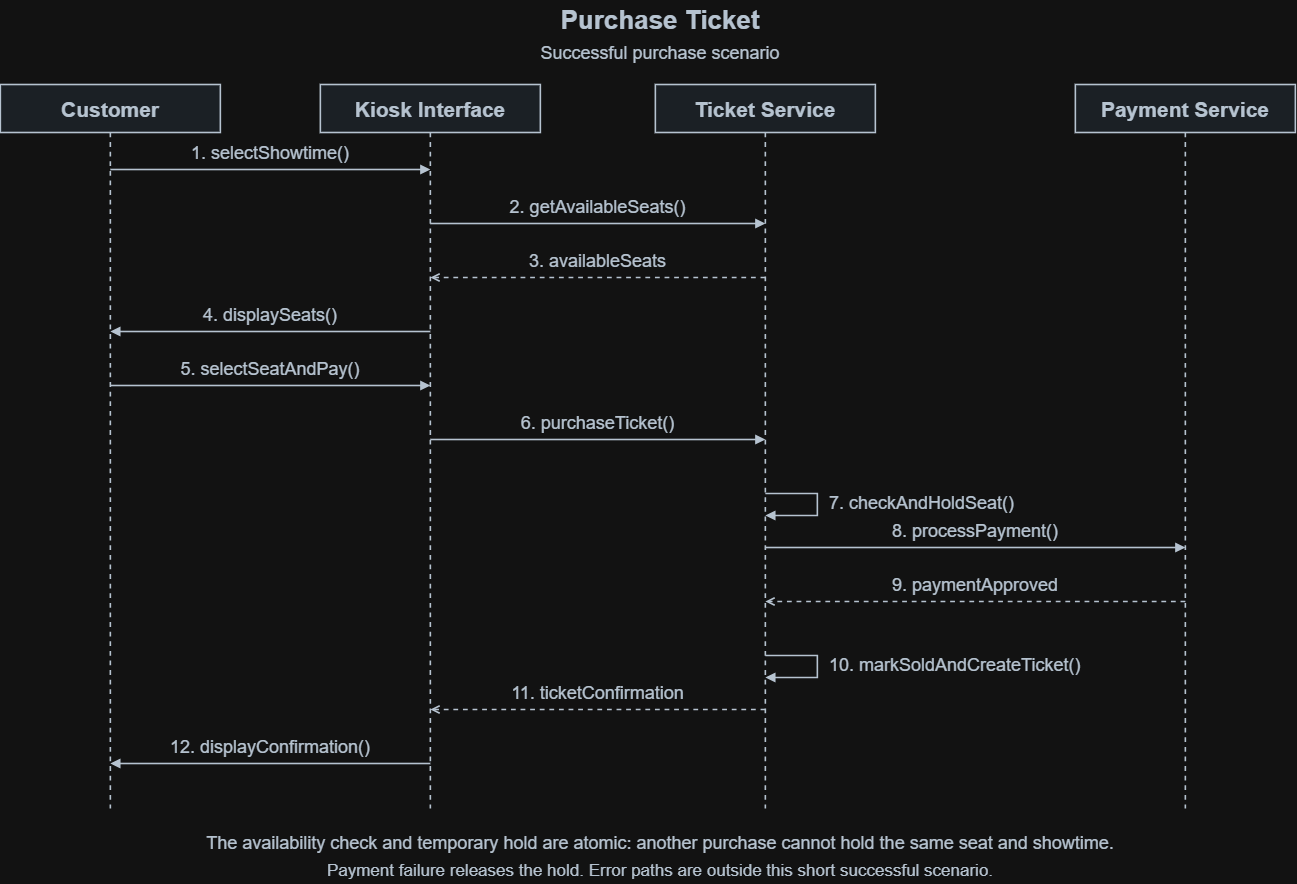

The diagram above was exported from draw.io. Its source (the exported page's mxGraphModel, read from the mxfile embedded in the PNG):
<mxGraphModel dx="1873" dy="958" grid="1" gridSize="10" guides="1" tooltips="1" connect="1" arrows="1" fold="1" page="1" pageScale="1" pageWidth="1340" pageHeight="915" math="0" shadow="0">
  <root>
    <mxCell id="0" />
    <mxCell id="1" parent="0" />
    <mxCell id="2" parent="1" style="text;html=0;strokeColor=none;fillColor=none;align=center;verticalAlign=middle;whiteSpace=wrap;rounded=0;fontSize=26;fontFamily=Helvetica;fontColor=#263645;fontStyle=1;" value="Purchase Ticket" vertex="1">
      <mxGeometry height="40" width="1270" x="35" y="15" as="geometry" />
    </mxCell>
    <mxCell id="3" parent="1" style="text;html=0;strokeColor=none;fillColor=none;align=center;verticalAlign=middle;whiteSpace=wrap;rounded=0;fontSize=18;fontFamily=Helvetica;fontColor=#263645;fontStyle=0;" value="Successful purchase scenario" vertex="1">
      <mxGeometry height="28" width="1270" x="35" y="54" as="geometry" />
    </mxCell>
    <mxCell id="4" parent="1" style="rounded=0;whiteSpace=wrap;html=0;fillColor=#EAF0F5;strokeColor=#263645;strokeWidth=1.6;" value="" vertex="1">
      <mxGeometry height="48" width="220" x="10" y="100" as="geometry" />
    </mxCell>
    <mxCell id="5" parent="1" style="text;html=0;strokeColor=none;fillColor=none;align=center;verticalAlign=middle;whiteSpace=wrap;rounded=0;fontSize=21;fontFamily=Helvetica;fontColor=#263645;fontStyle=1;" value="Customer" vertex="1">
      <mxGeometry height="48" width="220" x="10" y="100" as="geometry" />
    </mxCell>
    <mxCell id="6" edge="1" parent="1" style="edgeStyle=none;rounded=0;html=0;endArrow=none;endFill=0;strokeWidth=1.6;strokeColor=#263645;dashed=1;">
      <mxGeometry relative="1" as="geometry">
        <mxPoint x="120" y="148" as="sourcePoint" />
        <mxPoint x="120" y="824" as="targetPoint" />
      </mxGeometry>
    </mxCell>
    <mxCell id="7" parent="1" style="rounded=0;whiteSpace=wrap;html=0;fillColor=#EAF0F5;strokeColor=#263645;strokeWidth=1.6;" value="" vertex="1">
      <mxGeometry height="48" width="220" x="330" y="100" as="geometry" />
    </mxCell>
    <mxCell id="8" parent="1" style="text;html=0;strokeColor=none;fillColor=none;align=center;verticalAlign=middle;whiteSpace=wrap;rounded=0;fontSize=21;fontFamily=Helvetica;fontColor=#263645;fontStyle=1;" value="Kiosk Interface" vertex="1">
      <mxGeometry height="48" width="220" x="330" y="100" as="geometry" />
    </mxCell>
    <mxCell id="9" edge="1" parent="1" style="edgeStyle=none;rounded=0;html=0;endArrow=none;endFill=0;strokeWidth=1.6;strokeColor=#263645;dashed=1;">
      <mxGeometry relative="1" as="geometry">
        <mxPoint x="440" y="148" as="sourcePoint" />
        <mxPoint x="440" y="824" as="targetPoint" />
      </mxGeometry>
    </mxCell>
    <mxCell id="10" parent="1" style="rounded=0;whiteSpace=wrap;html=0;fillColor=#EAF0F5;strokeColor=#263645;strokeWidth=1.6;" value="" vertex="1">
      <mxGeometry height="48" width="220" x="665" y="100" as="geometry" />
    </mxCell>
    <mxCell id="11" parent="1" style="text;html=0;strokeColor=none;fillColor=none;align=center;verticalAlign=middle;whiteSpace=wrap;rounded=0;fontSize=21;fontFamily=Helvetica;fontColor=#263645;fontStyle=1;" value="Ticket Service" vertex="1">
      <mxGeometry height="48" width="220" x="665" y="100" as="geometry" />
    </mxCell>
    <mxCell id="12" edge="1" parent="1" style="edgeStyle=none;rounded=0;html=0;endArrow=none;endFill=0;strokeWidth=1.6;strokeColor=#263645;dashed=1;">
      <mxGeometry relative="1" as="geometry">
        <mxPoint x="775" y="148" as="sourcePoint" />
        <mxPoint x="775" y="824" as="targetPoint" />
      </mxGeometry>
    </mxCell>
    <mxCell id="13" parent="1" style="rounded=0;whiteSpace=wrap;html=0;fillColor=#EAF0F5;strokeColor=#263645;strokeWidth=1.6;" value="" vertex="1">
      <mxGeometry height="48" width="220" x="1085" y="100" as="geometry" />
    </mxCell>
    <mxCell id="14" parent="1" style="text;html=0;strokeColor=none;fillColor=none;align=center;verticalAlign=middle;whiteSpace=wrap;rounded=0;fontSize=21;fontFamily=Helvetica;fontColor=#263645;fontStyle=1;" value="Payment Service" vertex="1">
      <mxGeometry height="48" width="220" x="1085" y="100" as="geometry" />
    </mxCell>
    <mxCell id="15" edge="1" parent="1" style="edgeStyle=none;rounded=0;html=0;endArrow=none;endFill=0;strokeWidth=1.6;strokeColor=#263645;dashed=1;">
      <mxGeometry relative="1" as="geometry">
        <mxPoint x="1195" y="148" as="sourcePoint" />
        <mxPoint x="1195" y="824" as="targetPoint" />
      </mxGeometry>
    </mxCell>
    <mxCell id="16" edge="1" parent="1" style="edgeStyle=none;rounded=0;html=0;endArrow=block;endFill=1;strokeWidth=1.6;strokeColor=#263645;dashed=0;">
      <mxGeometry relative="1" as="geometry">
        <mxPoint x="120" y="185" as="sourcePoint" />
        <mxPoint x="440" y="185" as="targetPoint" />
      </mxGeometry>
    </mxCell>
    <mxCell id="17" parent="1" style="text;html=0;strokeColor=none;fillColor=#FFFFFF;align=center;verticalAlign=middle;whiteSpace=wrap;rounded=0;fontSize=18;fontFamily=Helvetica;fontColor=#263645;fontStyle=0;" value="1. selectShowtime()" vertex="1">
      <mxGeometry height="27" width="296" x="132" y="155" as="geometry" />
    </mxCell>
    <mxCell id="18" edge="1" parent="1" style="edgeStyle=none;rounded=0;html=0;endArrow=block;endFill=1;strokeWidth=1.6;strokeColor=#263645;dashed=0;">
      <mxGeometry relative="1" as="geometry">
        <mxPoint x="440" y="239" as="sourcePoint" />
        <mxPoint x="775" y="239" as="targetPoint" />
      </mxGeometry>
    </mxCell>
    <mxCell id="19" parent="1" style="text;html=0;strokeColor=none;fillColor=#FFFFFF;align=center;verticalAlign=middle;whiteSpace=wrap;rounded=0;fontSize=18;fontFamily=Helvetica;fontColor=#263645;fontStyle=0;" value="2. getAvailableSeats()" vertex="1">
      <mxGeometry height="27" width="311" x="452" y="209" as="geometry" />
    </mxCell>
    <mxCell id="20" edge="1" parent="1" style="edgeStyle=none;rounded=0;html=0;endArrow=open;endFill=0;strokeWidth=1.6;strokeColor=#263645;dashed=1;">
      <mxGeometry relative="1" as="geometry">
        <mxPoint x="775" y="293" as="sourcePoint" />
        <mxPoint x="440" y="293" as="targetPoint" />
      </mxGeometry>
    </mxCell>
    <mxCell id="21" parent="1" style="text;html=0;strokeColor=none;fillColor=#FFFFFF;align=center;verticalAlign=middle;whiteSpace=wrap;rounded=0;fontSize=18;fontFamily=Helvetica;fontColor=#263645;fontStyle=0;" value="3. availableSeats" vertex="1">
      <mxGeometry height="27" width="311" x="452" y="263" as="geometry" />
    </mxCell>
    <mxCell id="22" edge="1" parent="1" style="edgeStyle=none;rounded=0;html=0;endArrow=block;endFill=1;strokeWidth=1.6;strokeColor=#263645;dashed=0;">
      <mxGeometry relative="1" as="geometry">
        <mxPoint x="440" y="347" as="sourcePoint" />
        <mxPoint x="120" y="347" as="targetPoint" />
      </mxGeometry>
    </mxCell>
    <mxCell id="23" parent="1" style="text;html=0;strokeColor=none;fillColor=#FFFFFF;align=center;verticalAlign=middle;whiteSpace=wrap;rounded=0;fontSize=18;fontFamily=Helvetica;fontColor=#263645;fontStyle=0;" value="4. displaySeats()" vertex="1">
      <mxGeometry height="27" width="296" x="132" y="317" as="geometry" />
    </mxCell>
    <mxCell id="24" edge="1" parent="1" style="edgeStyle=none;rounded=0;html=0;endArrow=block;endFill=1;strokeWidth=1.6;strokeColor=#263645;dashed=0;">
      <mxGeometry relative="1" as="geometry">
        <mxPoint x="120" y="401" as="sourcePoint" />
        <mxPoint x="440" y="401" as="targetPoint" />
      </mxGeometry>
    </mxCell>
    <mxCell id="25" parent="1" style="text;html=0;strokeColor=none;fillColor=#FFFFFF;align=center;verticalAlign=middle;whiteSpace=wrap;rounded=0;fontSize=18;fontFamily=Helvetica;fontColor=#263645;fontStyle=0;" value="5. selectSeatAndPay()" vertex="1">
      <mxGeometry height="27" width="296" x="132" y="371" as="geometry" />
    </mxCell>
    <mxCell id="26" edge="1" parent="1" style="edgeStyle=none;rounded=0;html=0;endArrow=block;endFill=1;strokeWidth=1.6;strokeColor=#263645;dashed=0;">
      <mxGeometry relative="1" as="geometry">
        <mxPoint x="440" y="455" as="sourcePoint" />
        <mxPoint x="775" y="455" as="targetPoint" />
      </mxGeometry>
    </mxCell>
    <mxCell id="27" parent="1" style="text;html=0;strokeColor=none;fillColor=#FFFFFF;align=center;verticalAlign=middle;whiteSpace=wrap;rounded=0;fontSize=18;fontFamily=Helvetica;fontColor=#263645;fontStyle=0;" value="6. purchaseTicket()" vertex="1">
      <mxGeometry height="27" width="311" x="452" y="425" as="geometry" />
    </mxCell>
    <mxCell id="28" edge="1" parent="1" style="edgeStyle=none;rounded=0;html=0;endArrow=block;endFill=1;strokeWidth=1.6;strokeColor=#263645;dashed=0;">
      <mxGeometry relative="1" as="geometry">
        <Array as="points">
          <mxPoint x="827" y="509" />
          <mxPoint x="827" y="531" />
        </Array>
        <mxPoint x="775" y="509" as="sourcePoint" />
        <mxPoint x="775" y="531" as="targetPoint" />
      </mxGeometry>
    </mxCell>
    <mxCell id="29" parent="1" style="text;html=0;strokeColor=none;fillColor=#FFFFFF;align=left;verticalAlign=middle;whiteSpace=wrap;rounded=0;fontSize=18;fontFamily=Helvetica;fontColor=#263645;fontStyle=0;" value="7. checkAndHoldSeat()" vertex="1">
      <mxGeometry height="33" width="300" x="837" y="502" as="geometry" />
    </mxCell>
    <mxCell id="30" edge="1" parent="1" style="edgeStyle=none;rounded=0;html=0;endArrow=block;endFill=1;strokeWidth=1.6;strokeColor=#263645;dashed=0;">
      <mxGeometry relative="1" as="geometry">
        <mxPoint x="775" y="563" as="sourcePoint" />
        <mxPoint x="1195" y="563" as="targetPoint" />
      </mxGeometry>
    </mxCell>
    <mxCell id="31" parent="1" style="text;html=0;strokeColor=none;fillColor=#FFFFFF;align=center;verticalAlign=middle;whiteSpace=wrap;rounded=0;fontSize=18;fontFamily=Helvetica;fontColor=#263645;fontStyle=0;" value="8. processPayment()" vertex="1">
      <mxGeometry height="27" width="396" x="787" y="533" as="geometry" />
    </mxCell>
    <mxCell id="32" edge="1" parent="1" style="edgeStyle=none;rounded=0;html=0;endArrow=open;endFill=0;strokeWidth=1.6;strokeColor=#263645;dashed=1;">
      <mxGeometry relative="1" as="geometry">
        <mxPoint x="1195" y="617" as="sourcePoint" />
        <mxPoint x="775" y="617" as="targetPoint" />
      </mxGeometry>
    </mxCell>
    <mxCell id="33" parent="1" style="text;html=0;strokeColor=none;fillColor=#FFFFFF;align=center;verticalAlign=middle;whiteSpace=wrap;rounded=0;fontSize=18;fontFamily=Helvetica;fontColor=#263645;fontStyle=0;" value="9. paymentApproved" vertex="1">
      <mxGeometry height="27" width="396" x="787" y="587" as="geometry" />
    </mxCell>
    <mxCell id="34" edge="1" parent="1" style="edgeStyle=none;rounded=0;html=0;endArrow=block;endFill=1;strokeWidth=1.6;strokeColor=#263645;dashed=0;">
      <mxGeometry relative="1" as="geometry">
        <Array as="points">
          <mxPoint x="827" y="671" />
          <mxPoint x="827" y="693" />
        </Array>
        <mxPoint x="775" y="671" as="sourcePoint" />
        <mxPoint x="775" y="693" as="targetPoint" />
      </mxGeometry>
    </mxCell>
    <mxCell id="35" parent="1" style="text;html=0;strokeColor=none;fillColor=#FFFFFF;align=left;verticalAlign=middle;whiteSpace=wrap;rounded=0;fontSize=18;fontFamily=Helvetica;fontColor=#263645;fontStyle=0;" value="10. markSoldAndCreateTicket()" vertex="1">
      <mxGeometry height="33" width="300" x="837" y="664" as="geometry" />
    </mxCell>
    <mxCell id="36" edge="1" parent="1" style="edgeStyle=none;rounded=0;html=0;endArrow=open;endFill=0;strokeWidth=1.6;strokeColor=#263645;dashed=1;">
      <mxGeometry relative="1" as="geometry">
        <mxPoint x="775" y="725" as="sourcePoint" />
        <mxPoint x="440" y="725" as="targetPoint" />
      </mxGeometry>
    </mxCell>
    <mxCell id="37" parent="1" style="text;html=0;strokeColor=none;fillColor=#FFFFFF;align=center;verticalAlign=middle;whiteSpace=wrap;rounded=0;fontSize=18;fontFamily=Helvetica;fontColor=#263645;fontStyle=0;" value="11. ticketConfirmation" vertex="1">
      <mxGeometry height="27" width="311" x="452" y="695" as="geometry" />
    </mxCell>
    <mxCell id="38" edge="1" parent="1" style="edgeStyle=none;rounded=0;html=0;endArrow=block;endFill=1;strokeWidth=1.6;strokeColor=#263645;dashed=0;">
      <mxGeometry relative="1" as="geometry">
        <mxPoint x="440" y="779" as="sourcePoint" />
        <mxPoint x="120" y="779" as="targetPoint" />
      </mxGeometry>
    </mxCell>
    <mxCell id="39" parent="1" style="text;html=0;strokeColor=none;fillColor=#FFFFFF;align=center;verticalAlign=middle;whiteSpace=wrap;rounded=0;fontSize=18;fontFamily=Helvetica;fontColor=#263645;fontStyle=0;" value="12. displayConfirmation()" vertex="1">
      <mxGeometry height="27" width="296" x="132" y="749" as="geometry" />
    </mxCell>
    <mxCell id="40" parent="1" style="text;html=0;strokeColor=none;fillColor=none;align=center;verticalAlign=middle;whiteSpace=wrap;rounded=0;fontSize=18;fontFamily=Helvetica;fontColor=#263645;fontStyle=0;" value="The availability check and temporary hold are atomic: another purchase cannot hold the same seat and showtime." vertex="1">
      <mxGeometry height="28" width="1270" x="35" y="844" as="geometry" />
    </mxCell>
    <mxCell id="41" parent="1" style="text;html=0;strokeColor=none;fillColor=none;align=center;verticalAlign=middle;whiteSpace=wrap;rounded=0;fontSize=17;fontFamily=Helvetica;fontColor=#263645;fontStyle=0;" value="Payment failure releases the hold. Error paths are outside this short successful scenario." vertex="1">
      <mxGeometry height="25" width="1270" x="35" y="874" as="geometry" />
    </mxCell>
  </root>
</mxGraphModel>